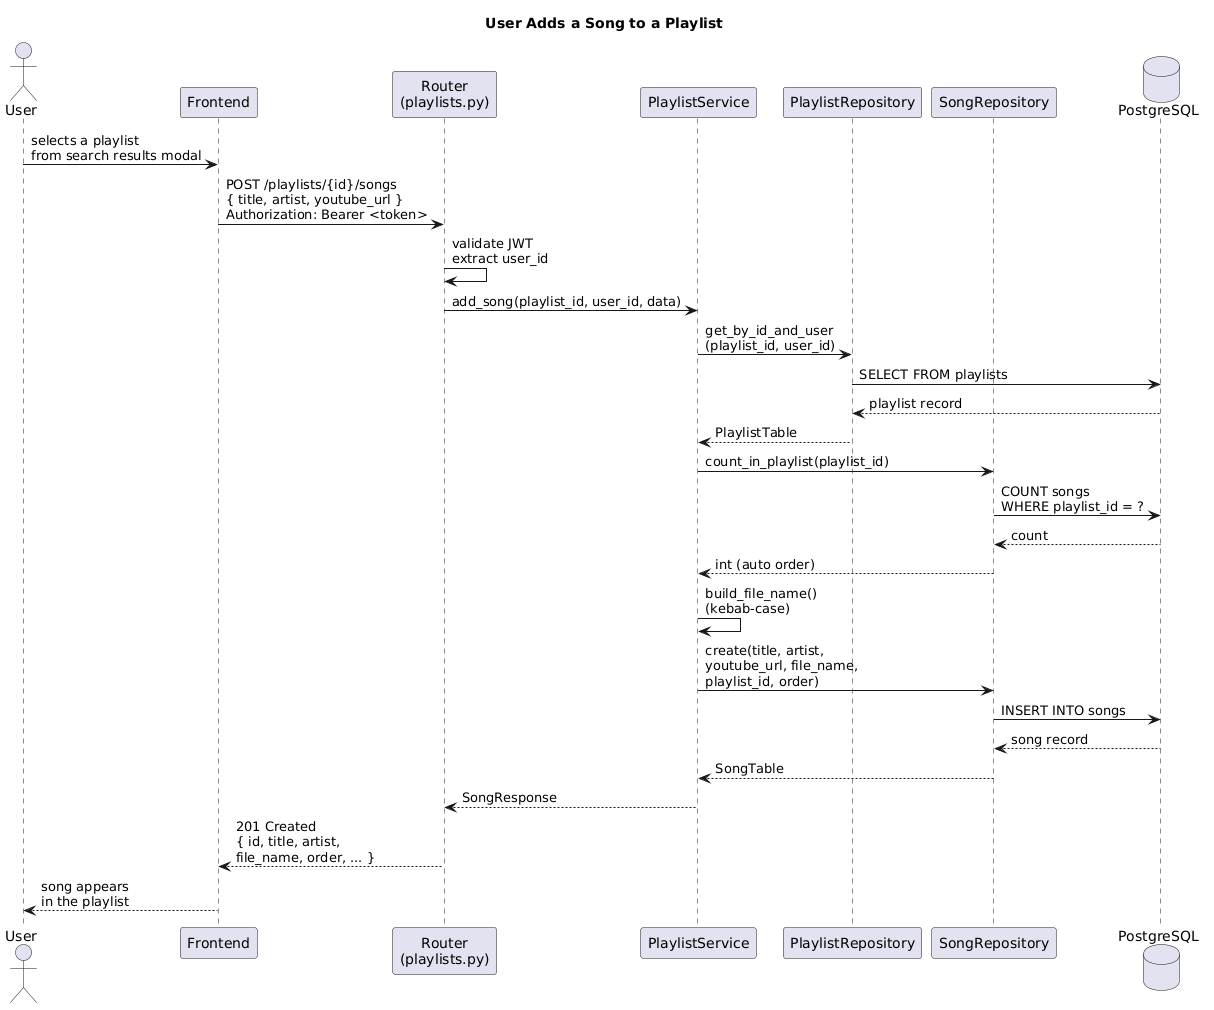

The diagram above was rendered by PlantUML. Its source (embedded in the PNG):
@startuml
title User Adds a Song to a Playlist

actor User
participant Frontend
participant "Router\n(playlists.py)" as Router
participant "PlaylistService" as Service
participant "PlaylistRepository" as PlaylistRepo
participant "SongRepository" as SongRepo
database PostgreSQL

User -> Frontend : selects a playlist\nfrom search results modal
Frontend -> Router : POST /playlists/{id}/songs\n{ title, artist, youtube_url }\nAuthorization: Bearer <token>
Router -> Router : validate JWT\nextract user_id
Router -> Service : add_song(playlist_id, user_id, data)
Service -> PlaylistRepo : get_by_id_and_user\n(playlist_id, user_id)
PlaylistRepo -> PostgreSQL : SELECT FROM playlists
PostgreSQL --> PlaylistRepo : playlist record
PlaylistRepo --> Service : PlaylistTable
Service -> SongRepo : count_in_playlist(playlist_id)
SongRepo -> PostgreSQL : COUNT songs\nWHERE playlist_id = ?
PostgreSQL --> SongRepo : count
SongRepo --> Service : int (auto order)
Service -> Service : build_file_name()\n(kebab-case)
Service -> SongRepo : create(title, artist,\nyoutube_url, file_name,\nplaylist_id, order)
SongRepo -> PostgreSQL : INSERT INTO songs
PostgreSQL --> SongRepo : song record
SongRepo --> Service : SongTable
Service --> Router : SongResponse
Router --> Frontend : 201 Created\n{ id, title, artist,\nfile_name, order, ... }
Frontend --> User : song appears\nin the playlist
@enduml